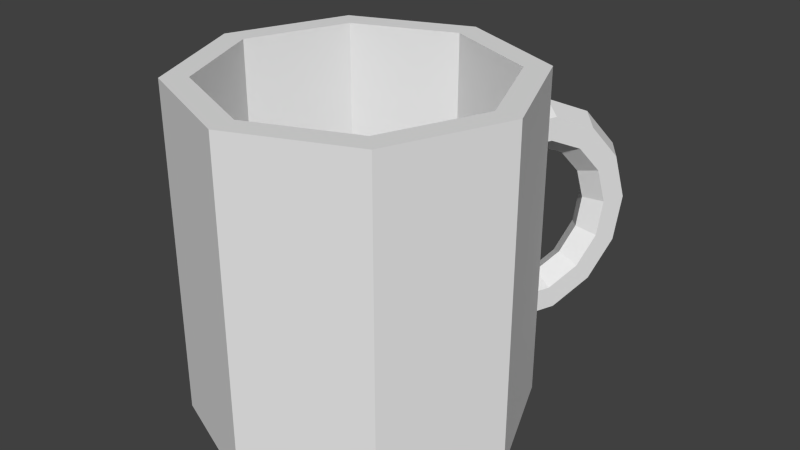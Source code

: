# Source: coffee_mug.blend  (saved by Blender 2.76.0; exported with 4.5.12 LTS)
import bpy
from mathutils import Matrix  # noqa: F401  (used for matrix-valued properties, if any)

bpy.ops.wm.read_factory_settings(use_empty=True)
scene = bpy.context.scene
scene.name = 'Scene'

# ---- collections
col_collection_1 = bpy.data.collections.new('Collection 1'); scene.collection.children.link(col_collection_1)

# ---- world
world_world = bpy.data.worlds.new('World'); scene.world = world_world
world_world.color = (0.05088, 0.05088, 0.05088)
world_world.use_sun_shadow = False
world_world.sun_shadow_jitter_overblur = 0.0
world_world.cycles.sampling_method = 'MANUAL'
world_world.cycles.sample_map_resolution = 256

# ---- meshes
me_cylinder_002 = bpy.data.meshes.new('Cylinder.002')
me_cylinder_002.from_pydata([(0.0, 1.0, -1.0), (0.0, 0.8474, 1.0), (0.7071, 0.7071, -1.0), (0.5992, 0.5992, 1.0), (1.0, -4.371e-08, -1.0), (0.8474, -4.125e-08, 1.0), (0.7071, -0.7071, -1.0), (0.5992, -0.5992, 1.0), (-8.742e-08, -1.0, -1.0), (-7.511e-08, -0.8474, 1.0), (-0.7071, -0.7071, -1.0), (-0.5992, -0.5992, 1.0), (-1.0, 1.192e-08, -1.0), (-0.8474, 1.192e-08, 1.0), (-0.7071, 0.7071, -1.0), (-0.5992, 0.5992, 1.0), (0.7071, 0.7071, 1.0), (0.0, 1.0, 1.0), (1.0, -4.371e-08, 1.0), (0.7071, -0.7071, 1.0), (-8.742e-08, -1.0, 1.0), (-0.7071, -0.7071, 1.0), (-1.0, 1.192e-08, 1.0), (-0.7071, 0.7071, 1.0), (0.5992, 0.5992, 1.0), (0.0, 0.8474, 1.0), (0.8474, -4.125e-08, 1.0), (0.5992, -0.5992, 1.0), (-7.511e-08, -0.8474, 1.0), (-0.5992, -0.5992, 1.0), (-0.8474, 1.192e-08, 1.0), (-0.5992, 0.5992, 1.0), (0.5992, 0.5992, -0.7988), (0.0, 0.8474, -0.7988), (0.8474, -4.125e-08, -0.7988), (0.5992, -0.5992, -0.7988), (-7.511e-08, -0.8474, -0.7988), (-0.5992, -0.5992, -0.7988), (-0.8474, 1.192e-08, -0.7988), (-0.5992, 0.5992, -0.7988)], [], [(0, 17, 16, 2), (2, 16, 18, 4), (4, 18, 19, 6), (6, 19, 20, 8), (8, 20, 21, 10), (10, 21, 22, 12), (3, 1, 25, 24), (14, 23, 17, 0), (12, 22, 23, 14), (0, 2, 4, 6, 8, 10, 12, 14), (1, 3, 16, 17), (3, 5, 18, 16), (5, 7, 19, 18), (7, 9, 20, 19), (9, 11, 21, 20), (11, 13, 22, 21), (13, 15, 23, 22), (15, 1, 17, 23), (31, 30, 38, 39), (1, 15, 31, 25), (13, 11, 29, 30), (9, 7, 27, 28), (5, 3, 24, 26), (15, 13, 30, 31), (11, 9, 28, 29), (7, 5, 26, 27), (32, 33, 39, 38, 37, 36, 35, 34), (29, 28, 36, 37), (27, 26, 34, 35), (24, 25, 33, 32), (25, 31, 39, 33), (30, 29, 37, 38), (28, 27, 35, 36), (26, 24, 32, 34)])
_uv = me_cylinder_002.uv_layers.new(name='UVMap')
_uv.uv.foreach_set('vector', [0.8749, 0.5021, 0.8748, 0.8804, 0.7498, 0.8804, 0.75, 0.5021, 0.75, 0.5021, 0.7498, 0.8804, 0.6249, 0.8803, 0.625, 0.502, 0.625, 0.502, 0.6249, 0.8803, 0.4999, 0.8803, 0.5001, 0.502, 0.5001, 0.502, 0.4999, 0.8803, 0.375, 0.8802, 0.3751, 0.5019, 0.3751, 0.5019, 0.375, 0.8802, 0.25, 0.8802, 0.2502, 0.5019, 0.2502, 0.5019, 0.25, 0.8802, 0.1251, 0.8801, 0.1252, 0.5018, 0.4465, 0.385, 0.2369, 0.3851, 0.2382, 0.3827, 0.445, 0.3826, 0.9998, 0.5022, 0.9997, 0.8805, 0.8748, 0.8804, 0.8749, 0.5021, 0.1252, 0.5018, 0.1251, 0.8801, 0.0001501, 0.8801, 0.0002628, 0.5018, 0.7187, 0.01165, 0.8371, 0.01208, 0.9216, 0.06969, 0.9225, 0.1507, 0.8394, 0.2077, 0.721, 0.2073, 0.6365, 0.1497, 0.6356, 0.06866, 0.2369, 0.3851, 0.4465, 0.385, 0.4634, 0.415, 0.2183, 0.4142, 0.4465, 0.385, 0.5941, 0.2836, 0.638, 0.2971, 0.4634, 0.415, 0.5941, 0.2836, 0.5887, 0.1407, 0.632, 0.1292, 0.638, 0.2971, 0.5887, 0.1407, 0.438, 0.03998, 0.4567, 0.01091, 0.632, 0.1292, 0.438, 0.03998, 0.2282, 0.03989, 0.2114, 0.009828, 0.4567, 0.01091, 0.2282, 0.03989, 0.08107, 0.1409, 0.03717, 0.1274, 0.2114, 0.009828, 0.08107, 0.1409, 0.08619, 0.2844, 0.04278, 0.2959, 0.03717, 0.1274, 0.08619, 0.2844, 0.2369, 0.3851, 0.2183, 0.4142, 0.04278, 0.2959, 0.08962, 0.2834, 0.08545, 0.142, 0.3284, 0.2174, 0.3364, 0.22, 0.2369, 0.3851, 0.08619, 0.2844, 0.08962, 0.2834, 0.2382, 0.3827, 0.08107, 0.1409, 0.2282, 0.03989, 0.2297, 0.04229, 0.08545, 0.142, 0.438, 0.03998, 0.5887, 0.1407, 0.5853, 0.1418, 0.4367, 0.04235, 0.5941, 0.2836, 0.4465, 0.385, 0.445, 0.3826, 0.5897, 0.2824, 0.08619, 0.2844, 0.08107, 0.1409, 0.08545, 0.142, 0.08962, 0.2834, 0.2282, 0.03989, 0.438, 0.03998, 0.4367, 0.04235, 0.2297, 0.04229, 0.5887, 0.1407, 0.5941, 0.2836, 0.5897, 0.2824, 0.5853, 0.1418, 0.3489, 0.213, 0.3448, 0.2182, 0.3364, 0.22, 0.3284, 0.2174, 0.3255, 0.2119, 0.3295, 0.2068, 0.338, 0.2051, 0.3462, 0.2074, 0.2297, 0.04229, 0.4367, 0.04235, 0.3295, 0.2068, 0.3255, 0.2119, 0.5853, 0.1418, 0.5897, 0.2824, 0.3462, 0.2074, 0.338, 0.2051, 0.445, 0.3826, 0.2382, 0.3827, 0.3448, 0.2182, 0.3489, 0.213, 0.2382, 0.3827, 0.08962, 0.2834, 0.3364, 0.22, 0.3448, 0.2182, 0.08545, 0.142, 0.2297, 0.04229, 0.3255, 0.2119, 0.3284, 0.2174, 0.4367, 0.04235, 0.5853, 0.1418, 0.338, 0.2051, 0.3295, 0.2068, 0.5897, 0.2824, 0.445, 0.3826, 0.3489, 0.213, 0.3462, 0.2074])
me_cylinder_002.use_remesh_preserve_volume = False
me_cylinder_002.use_remesh_preserve_attributes = False
me_cylinder_002.use_mirror_vertex_groups = False
me_cylinder_002.update()
me_torus_002 = bpy.data.meshes.new('Torus.002')
me_torus_002.from_pydata([(1.25, 0.0, 0.0), (1.125, 0.0, 0.2165), (0.875, 0.0, 0.2165), (0.75, 0.0, 3.062e-17), (0.875, 0.0, -0.2165), (1.125, 0.0, -0.2165), (1.126, 0.5424, 0.0), (1.014, 0.4881, 0.2165), (0.7883, 0.3796, 0.2165), (0.6757, 0.3254, 3.062e-17), (0.7883, 0.3796, -0.2165), (1.014, 0.4881, -0.2165), (0.7794, 0.9773, 0.0), (0.7014, 0.8796, 0.2165), (0.5456, 0.6841, 0.2165), (0.4676, 0.5864, 3.062e-17), (0.5456, 0.6841, -0.2165), (0.7014, 0.8796, -0.2165), (0.2782, 1.219, 0.0), (0.2503, 1.097, 0.2165), (0.1947, 0.8531, 0.2165), (0.1669, 0.7312, 3.062e-17), (0.1947, 0.8531, -0.2165), (0.2503, 1.097, -0.2165), (-0.2782, 1.219, 0.0), (-0.2503, 1.097, 0.2165), (-0.1947, 0.8531, 0.2165), (-0.1669, 0.7312, 3.062e-17), (-0.1947, 0.8531, -0.2165), (-0.2503, 1.097, -0.2165), (-0.7794, 0.9773, 0.0), (-0.7014, 0.8796, 0.2165), (-0.5456, 0.6841, 0.2165), (-0.4676, 0.5864, 3.062e-17), (-0.5456, 0.6841, -0.2165), (-0.7014, 0.8796, -0.2165), (-1.126, 0.5424, 0.0), (-1.014, 0.4881, 0.2165), (-0.7883, 0.3796, 0.2165), (-0.6757, 0.3254, 3.062e-17), (-0.7883, 0.3796, -0.2165), (-1.014, 0.4881, -0.2165), (-1.25, 1.093e-07, 0.0), (-1.125, 9.835e-08, 0.2165), (-0.875, 7.649e-08, 0.2165), (-0.75, 6.557e-08, 3.062e-17), (-0.875, 7.649e-08, -0.2165), (-1.125, 9.835e-08, -0.2165), (-1.126, -0.5424, 0.0), (-1.014, -0.4881, 0.2165), (-0.7883, -0.3796, 0.2165), (-0.6757, -0.3254, 3.062e-17), (-0.7883, -0.3796, -0.2165), (-1.014, -0.4881, -0.2165)], [], [(0, 6, 7, 1), (1, 7, 8, 2), (2, 8, 9, 3), (3, 9, 10, 4), (4, 10, 11, 5), (0, 5, 11, 6), (6, 12, 13, 7), (7, 13, 14, 8), (8, 14, 15, 9), (9, 15, 16, 10), (10, 16, 17, 11), (11, 17, 12, 6), (12, 18, 19, 13), (13, 19, 20, 14), (14, 20, 21, 15), (15, 21, 22, 16), (16, 22, 23, 17), (17, 23, 18, 12), (18, 24, 25, 19), (19, 25, 26, 20), (20, 26, 27, 21), (21, 27, 28, 22), (22, 28, 29, 23), (23, 29, 24, 18), (24, 30, 31, 25), (25, 31, 32, 26), (26, 32, 33, 27), (27, 33, 34, 28), (28, 34, 35, 29), (29, 35, 30, 24), (30, 36, 37, 31), (31, 37, 38, 32), (32, 38, 39, 33), (33, 39, 40, 34), (34, 40, 41, 35), (35, 41, 36, 30), (36, 42, 43, 37), (37, 43, 44, 38), (38, 44, 45, 39), (39, 45, 46, 40), (40, 46, 47, 41), (41, 47, 42, 36), (42, 48, 49, 43), (43, 49, 50, 44), (44, 50, 51, 45), (45, 51, 52, 46), (46, 52, 53, 47), (47, 53, 48, 42)])
me_torus_002.use_remesh_preserve_volume = False
me_torus_002.use_remesh_preserve_attributes = False
me_torus_002.use_mirror_vertex_groups = False
me_torus_002.update()

# ---- objects
ob_cylinder = bpy.data.objects.new('Cylinder', me_cylinder_002)
ob_torus_002 = bpy.data.objects.new('Torus.002', me_torus_002)

# ---- transforms, parenting, visibility, modifiers, constraints
ob_cylinder.location = (2.014, -1.948, 2.892)
ob_cylinder.lineart.crease_threshold = 0.0
ob_torus_002.location = (2.478, -1.066, 2.903)
ob_torus_002.rotation_euler = (1.706, 1.761, 1.303)
ob_torus_002.scale = (0.5497, 0.5497, 0.5497)
ob_torus_002.lineart.crease_threshold = 0.0

# ---- collection membership
col_collection_1.objects.link(ob_cylinder)
col_collection_1.objects.link(ob_torus_002)

# ---- scene / render settings (as saved in the file)
scene.frame_start = 1; scene.frame_end = 250; scene.frame_set(35)
scene.render.engine = 'BLENDER_EEVEE_NEXT'
scene.render.resolution_percentage = 50
scene.render.dither_intensity = 0.0
scene.cycles.use_denoising = False
scene.cycles.samples = 10
scene.cycles.sampling_pattern = 'TABULATED_SOBOL'
scene.cycles.light_sampling_threshold = 0.0
scene.cycles.use_adaptive_sampling = False
scene.cycles.use_light_tree = False
scene.cycles.blur_glossy = 0.0
scene.cycles.pixel_filter_type = 'GAUSSIAN'
scene.cycles.sample_clamp_indirect = 0.0
scene.view_settings.view_transform = 'Standard'
bpy.context.view_layer.update()

# ---- added for rendering (the .blend has no active camera and no usable light): camera, sun
cam_auto = bpy.data.cameras.new('AutoCamera')
cam_auto.lens = 50.0
cam_auto.sensor_width = 36.0
cam_auto.clip_end = 1000.0
ob_auto_camera = bpy.data.objects.new('AutoCamera', cam_auto)
scene.collection.objects.link(ob_auto_camera)
ob_auto_camera.location = (5.60476, -5.92804, 5.76461)
ob_auto_camera.rotation_euler = (1.09748, -7.21219e-08, 0.694738)
scene.camera = ob_auto_camera
light_auto_sun = bpy.data.lights.new('AutoSun', 'SUN')
light_auto_sun.energy = 3.0
light_auto_sun.angle = 0.0523599
ob_auto_sun = bpy.data.objects.new('AutoSun', light_auto_sun)
scene.collection.objects.link(ob_auto_sun)
ob_auto_sun.rotation_euler = (0.872665, 0.174533, 0.523599)
bpy.context.view_layer.update()
